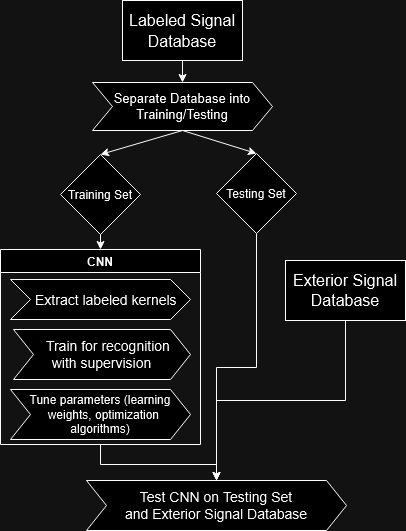

The diagram above was exported from draw.io. Its source (the exported page's mxGraphModel, read from the mxfile embedded in the PNG):
<mxGraphModel dx="1050" dy="558" grid="1" gridSize="10" guides="1" tooltips="1" connect="1" arrows="1" fold="1" page="1" pageScale="1.5" pageWidth="1169" pageHeight="826" background="none" math="0" shadow="0">
  <root>
    <mxCell id="0" style=";html=1;" />
    <mxCell id="1" style=";html=1;" parent="0" />
    <mxCell id="3a17f1ce550125da-8" value="&lt;font style=&quot;font-size: 16px;&quot;&gt;Labeled Signal Database&lt;/font&gt;" style="whiteSpace=wrap;html=1;shadow=0;fontSize=18;fillColor=default;strokeColor=#000000;" parent="1" vertex="1">
      <mxGeometry x="816" y="280" width="120" height="60" as="geometry" />
    </mxCell>
    <mxCell id="R8BIp4EAAemwboszXVul-1" value="" style="endArrow=classic;html=1;rounded=0;exitX=0.5;exitY=1;exitDx=0;exitDy=0;entryX=0.5;entryY=0;entryDx=0;entryDy=0;" edge="1" parent="1" source="3a17f1ce550125da-8" target="R8BIp4EAAemwboszXVul-7">
      <mxGeometry width="50" height="50" relative="1" as="geometry">
        <mxPoint x="872" y="339" as="sourcePoint" />
        <mxPoint x="876" y="387" as="targetPoint" />
      </mxGeometry>
    </mxCell>
    <mxCell id="R8BIp4EAAemwboszXVul-2" value="Training Set" style="rhombus;whiteSpace=wrap;html=1;" vertex="1" parent="1">
      <mxGeometry x="754" y="434" width="80" height="80" as="geometry" />
    </mxCell>
    <mxCell id="R8BIp4EAAemwboszXVul-24" style="edgeStyle=orthogonalEdgeStyle;rounded=0;orthogonalLoop=1;jettySize=auto;html=1;exitX=0.5;exitY=1;exitDx=0;exitDy=0;entryX=0.5;entryY=0;entryDx=0;entryDy=0;" edge="1" parent="1" source="R8BIp4EAAemwboszXVul-3" target="R8BIp4EAAemwboszXVul-22">
      <mxGeometry relative="1" as="geometry">
        <Array as="points">
          <mxPoint x="950" y="647" />
          <mxPoint x="910" y="647" />
        </Array>
      </mxGeometry>
    </mxCell>
    <mxCell id="R8BIp4EAAemwboszXVul-3" value="Testing Set" style="rhombus;whiteSpace=wrap;html=1;" vertex="1" parent="1">
      <mxGeometry x="910" y="433" width="80" height="80" as="geometry" />
    </mxCell>
    <mxCell id="R8BIp4EAAemwboszXVul-5" value="" style="endArrow=classic;html=1;rounded=0;exitX=0.5;exitY=1;exitDx=0;exitDy=0;entryX=0.5;entryY=0;entryDx=0;entryDy=0;" edge="1" parent="1" source="R8BIp4EAAemwboszXVul-7" target="R8BIp4EAAemwboszXVul-2">
      <mxGeometry width="50" height="50" relative="1" as="geometry">
        <mxPoint x="872" y="460" as="sourcePoint" />
        <mxPoint x="910" y="530" as="targetPoint" />
      </mxGeometry>
    </mxCell>
    <mxCell id="R8BIp4EAAemwboszXVul-6" value="" style="endArrow=classic;html=1;rounded=0;exitX=0.5;exitY=1;exitDx=0;exitDy=0;entryX=0.5;entryY=0;entryDx=0;entryDy=0;" edge="1" parent="1" source="R8BIp4EAAemwboszXVul-7" target="R8BIp4EAAemwboszXVul-3">
      <mxGeometry width="50" height="50" relative="1" as="geometry">
        <mxPoint x="872" y="460" as="sourcePoint" />
        <mxPoint x="910" y="530" as="targetPoint" />
      </mxGeometry>
    </mxCell>
    <mxCell id="R8BIp4EAAemwboszXVul-7" value="&lt;font style=&quot;font-size: 13px;&quot;&gt;Separate Database into Training/Testing&lt;/font&gt;" style="shape=step;perimeter=stepPerimeter;whiteSpace=wrap;html=1;fixedSize=1;" vertex="1" parent="1">
      <mxGeometry x="786" y="362" width="180" height="48" as="geometry" />
    </mxCell>
    <mxCell id="R8BIp4EAAemwboszXVul-23" style="edgeStyle=orthogonalEdgeStyle;rounded=0;orthogonalLoop=1;jettySize=auto;html=1;exitX=0.5;exitY=1;exitDx=0;exitDy=0;entryX=0.5;entryY=0;entryDx=0;entryDy=0;" edge="1" parent="1" source="R8BIp4EAAemwboszXVul-11" target="R8BIp4EAAemwboszXVul-22">
      <mxGeometry relative="1" as="geometry" />
    </mxCell>
    <mxCell id="R8BIp4EAAemwboszXVul-11" value="CNN" style="swimlane;whiteSpace=wrap;html=1;" vertex="1" parent="1">
      <mxGeometry x="694" y="529" width="200" height="195" as="geometry" />
    </mxCell>
    <mxCell id="R8BIp4EAAemwboszXVul-19" value="&lt;font style=&quot;font-size: 14px;&quot;&gt;&amp;nbsp;&amp;nbsp; Extract labeled kernels&lt;/font&gt;" style="shape=step;perimeter=stepPerimeter;whiteSpace=wrap;html=1;fixedSize=1;" vertex="1" parent="R8BIp4EAAemwboszXVul-11">
      <mxGeometry x="10" y="30" width="180" height="40" as="geometry" />
    </mxCell>
    <mxCell id="R8BIp4EAAemwboszXVul-20" value="&lt;div&gt;&amp;nbsp;&amp;nbsp;&amp;nbsp;&amp;nbsp; &lt;font style=&quot;font-size: 14px;&quot;&gt;Train for recognition&amp;nbsp;&lt;/font&gt;&lt;/div&gt;&lt;div&gt;&lt;font style=&quot;font-size: 14px;&quot;&gt;with supervision&lt;/font&gt;&lt;/div&gt;" style="shape=step;perimeter=stepPerimeter;whiteSpace=wrap;html=1;fixedSize=1;" vertex="1" parent="R8BIp4EAAemwboszXVul-11">
      <mxGeometry x="13" y="80" width="177" height="50" as="geometry" />
    </mxCell>
    <mxCell id="R8BIp4EAAemwboszXVul-21" value="&lt;div&gt;Tune parameters (learning&lt;/div&gt;&lt;div&gt;&amp;nbsp; weights, optimization algorithms)&lt;/div&gt;" style="shape=step;perimeter=stepPerimeter;whiteSpace=wrap;html=1;fixedSize=1;" vertex="1" parent="R8BIp4EAAemwboszXVul-11">
      <mxGeometry x="10" y="140" width="180" height="50" as="geometry" />
    </mxCell>
    <mxCell id="R8BIp4EAAemwboszXVul-17" value="" style="endArrow=classic;html=1;rounded=0;exitX=0.5;exitY=1;exitDx=0;exitDy=0;entryX=0.5;entryY=0;entryDx=0;entryDy=0;" edge="1" parent="1" source="R8BIp4EAAemwboszXVul-2" target="R8BIp4EAAemwboszXVul-11">
      <mxGeometry width="50" height="50" relative="1" as="geometry">
        <mxPoint x="860" y="580" as="sourcePoint" />
        <mxPoint x="910" y="530" as="targetPoint" />
      </mxGeometry>
    </mxCell>
    <mxCell id="R8BIp4EAAemwboszXVul-22" value="&lt;div style=&quot;font-size: 14px;&quot;&gt;&lt;font style=&quot;font-size: 14px;&quot;&gt;Test CNN on Testing Set&lt;/font&gt;&lt;/div&gt;&lt;div style=&quot;font-size: 14px;&quot;&gt;&lt;font style=&quot;font-size: 14px;&quot;&gt;and Exterior Signal Database&lt;/font&gt;&lt;/div&gt;" style="shape=step;perimeter=stepPerimeter;whiteSpace=wrap;html=1;fixedSize=1;" vertex="1" parent="1">
      <mxGeometry x="780" y="760" width="260" height="50" as="geometry" />
    </mxCell>
    <mxCell id="R8BIp4EAAemwboszXVul-26" style="edgeStyle=orthogonalEdgeStyle;rounded=0;orthogonalLoop=1;jettySize=auto;html=1;exitX=0.5;exitY=1;exitDx=0;exitDy=0;entryX=0.5;entryY=0;entryDx=0;entryDy=0;" edge="1" parent="1" source="R8BIp4EAAemwboszXVul-25" target="R8BIp4EAAemwboszXVul-22">
      <mxGeometry relative="1" as="geometry" />
    </mxCell>
    <mxCell id="R8BIp4EAAemwboszXVul-25" value="&lt;font style=&quot;font-size: 16px;&quot;&gt;Exterior Signal Database&lt;/font&gt;" style="whiteSpace=wrap;html=1;" vertex="1" parent="1">
      <mxGeometry x="979" y="540" width="120" height="60" as="geometry" />
    </mxCell>
  </root>
</mxGraphModel>